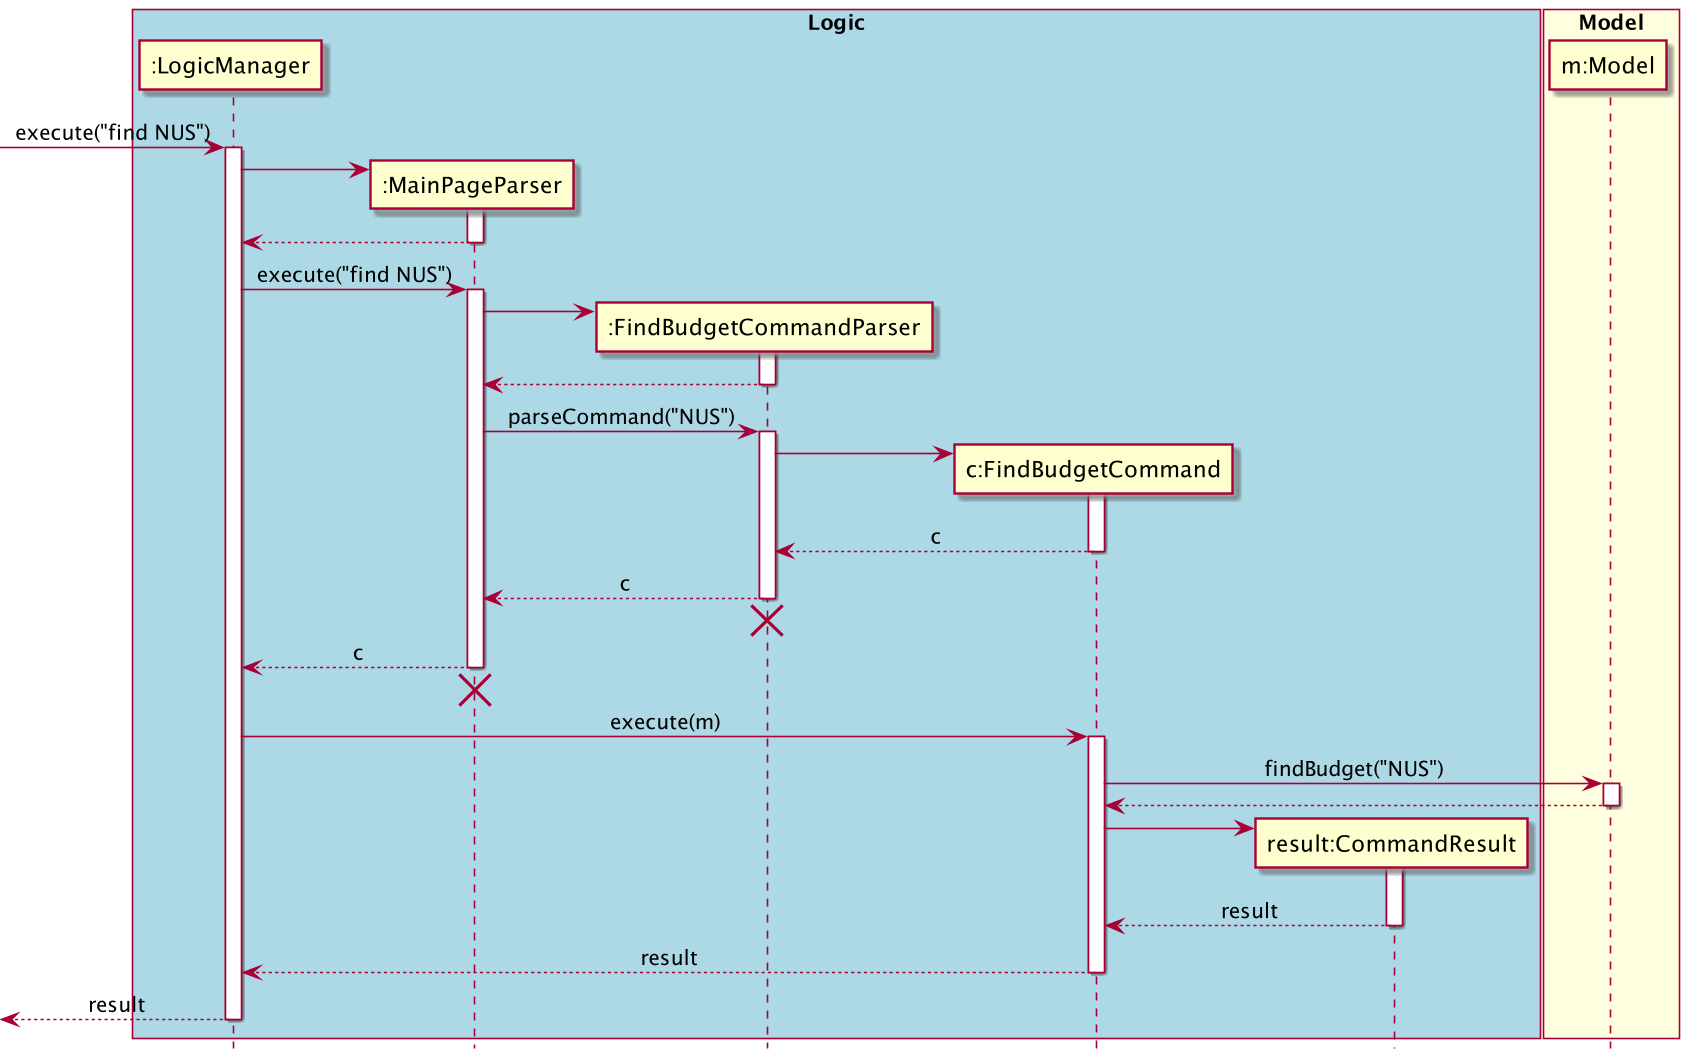

The diagram above was rendered by PlantUML. Its source (embedded in the PNG):
@startuml
hide footbox
skinparam Sequence {
    MessageAlign center
}
box "Logic" #LightBlue
participant ":LogicManager" as LM
participant ":MainPageParser" as MPP
participant ":FindBudgetCommandParser" as FBCP
participant "c:FindBudgetCommand" as FBC
participant "result:CommandResult" as CR
end box

box "Model" #LightYellow
participant "m:Model" as M
end box

[-> LM : execute("find NUS")
activate LM
create MPP
LM -> MPP
activate MPP
LM <-- MPP
deactivate MPP

LM -> MPP : execute("find NUS")
activate MPP

create FBCP
MPP -> FBCP
activate FBCP
MPP <-- FBCP
deactivate FBCP

MPP -> FBCP : parseCommand("NUS")
activate FBCP

create FBC
FBCP -> FBC
activate FBC
FBCP <-- FBC : c
deactivate FBC
MPP <-- FBCP : c
deactivate FBCP
FBCP -[hidden]-> MPP
destroy FBCP

LM <-- MPP : c
deactivate MPP
LM <-[hidden]- MPP
destroy MPP

LM -> FBC : execute(m)
activate FBC

FBC -> M : findBudget("NUS")
activate M
FBC <-- M
deactivate M

create CR
FBC -> CR
activate CR
FBC <-- CR : result
deactivate CR

LM <-- FBC : result
deactivate FBC
[<-- LM : result
deactivate LM
@enduml